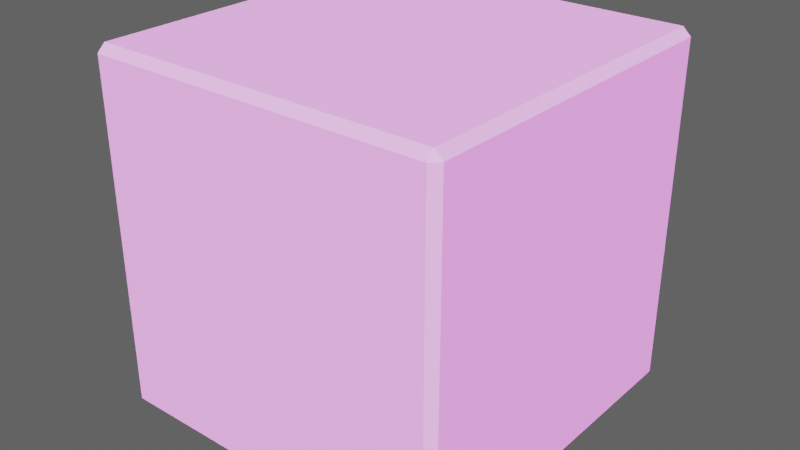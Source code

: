 # Source: SnakeParts.blend  (saved by Blender 4.3.34; exported with 4.5.12 LTS)
import bpy
from mathutils import Matrix  # noqa: F401  (used for matrix-valued properties, if any)

bpy.ops.wm.read_factory_settings(use_empty=True)
scene = bpy.context.scene
scene.name = 'Scene'

# ---- collections
col_collection = bpy.data.collections.new('Collection'); scene.collection.children.link(col_collection)

# ---- images (referenced by path relative to the original .blend; pixels are not part of the script)
import os
ASSET_DIR = os.environ.get("B2B_ASSET_DIR", "")  # directory of the original .blend (textures are referenced by path, not embedded)
HERE = os.path.dirname(os.path.abspath(__file__))  # packed textures are extracted next to this script under _unpacked/

def load_image(name, relpath, width, height, colorspace="sRGB"):
    """Load a texture the original file referenced (path relative to the .blend, or extracted next to this script)."""
    p = next((c for c in (os.path.join(HERE, relpath), os.path.join(ASSET_DIR, relpath)) if relpath and os.path.exists(c)), "")
    if p:
        img = bpy.data.images.load(p, check_existing=True)
        img.name = name
    else:  # same state as the original file: an image datablock whose file is absent (Cycles renders it pink)
        img = bpy.data.images.new(name, width, height)
        img.source = "FILE"
        img.filepath = "//" + (relpath or name)
    img.colorspace_settings.name = colorspace
    return img
img_abandoned_slipway_4k_hdr = load_image('abandoned_slipway_4k.hdr', 'abandoned_slipway_4k.hdr', 1024, 1024, 'Linear Rec.709')

# ---- world
world_world = bpy.data.worlds.new('World'); scene.world = world_world
world_world.use_nodes = True; world_world.node_tree.nodes.clear()
_N = world_world.node_tree.nodes; _L = world_world.node_tree.links
n0 = _N.new('ShaderNodeOutputWorld'); n0.name = 'World Output'; n0.location = (338, 300)
n1 = _N.new('ShaderNodeMapping'); n1.name = 'Mapping'; n1.location = (-706, 331)
n1.width = 240
n2 = _N.new('ShaderNodeTexCoord'); n2.name = 'Texture Coordinate'; n2.location = (-906, 314)
n3 = _N.new('ShaderNodeBackground'); n3.name = 'Background'; n3.location = (-102, 276)
n4 = _N.new('ShaderNodeTexEnvironment'); n4.name = 'Environment Texture'; n4.location = (-406, 302)
n4.image = img_abandoned_slipway_4k_hdr
n5 = _N.new('ShaderNodeMixShader'); n5.name = 'Mix Shader'; n5.location = (118, 317)
n6 = _N.new('ShaderNodeLightPath'); n6.name = 'Light Path'; n6.location = (-231, 672)
n7 = _N.new('ShaderNodeTexGradient'); n7.name = 'Gradient Texture'; n7.location = (-361, 36)
n8 = _N.new('ShaderNodeValToRGB'); n8.name = 'ColorRamp'; n8.location = (-102, 87)
while len(n8.color_ramp.elements) > 1: n8.color_ramp.elements.remove(n8.color_ramp.elements[-1])
n8.color_ramp.elements[0].position = 0.0; n8.color_ramp.elements[0].color = (0.1, 0.1, 0.1, 1.0)
_e = n8.color_ramp.elements.new(1.0); _e.color = (0.1, 0.1, 0.1, 1.0)
_L.new(n5.outputs[0], n0.inputs[0])
_L.new(n4.outputs[0], n3.inputs[0])
_L.new(n1.outputs[0], n4.inputs[0])
_L.new(n2.outputs[0], n1.inputs[0])
_L.new(n3.outputs[0], n5.inputs[1])
_L.new(n6.outputs[0], n5.inputs[0])
_L.new(n7.outputs[1], n8.inputs[0])
_L.new(n8.outputs[0], n5.inputs[2])
n0.is_active_output = True
world_world.color = (0.05088, 0.05088, 0.05088)
world_world.use_sun_shadow = False
world_world.sun_shadow_jitter_overblur = 0.0

# ---- meshes
me_cube = bpy.data.meshes.new('Cube')
me_cube.from_pydata([(-0.4778, -0.4778, 0.0), (-0.4778, -0.5, 0.02217), (-0.5, -0.4778, 0.02217), (-0.4778, -0.5, 0.9778), (-0.4778, -0.4778, 1.0), (-0.5, -0.4778, 0.9778), (-0.4778, 0.4778, 0.0), (-0.5, 0.4778, 0.02217), (-0.4778, 0.5, 0.02217), (-0.4778, 0.4778, 1.0), (-0.4778, 0.5, 0.9778), (-0.5, 0.4778, 0.9778), (0.4778, -0.4778, 0.0), (0.5, -0.4778, 0.02217), (0.4778, -0.5, 0.02217), (0.4778, -0.4778, 1.0), (0.4778, -0.5, 0.9778), (0.5, -0.4778, 0.9778), (0.4778, 0.4778, 0.0), (0.4778, 0.5, 0.02217), (0.5, 0.4778, 0.02217), (0.4778, 0.4778, 1.0), (0.5, 0.4778, 0.9778), (0.4778, 0.5, 0.9778)], [], [(14, 16, 3, 1), (20, 22, 17, 13), (21, 9, 4, 15), (2, 5, 11, 7), (8, 10, 23, 19), (0, 1, 2), (3, 4, 5), (6, 7, 8), (9, 10, 11), (12, 13, 14), (15, 16, 17), (18, 19, 20), (21, 22, 23), (6, 0, 2, 7), (1, 3, 5, 2), (4, 9, 11, 5), (10, 8, 7, 11), (18, 6, 8, 19), (9, 21, 23, 10), (22, 20, 19, 23), (12, 18, 20, 13), (21, 15, 17, 22), (16, 14, 13, 17), (0, 12, 14, 1), (15, 4, 3, 16), (6, 18, 12, 0)])
_uv = me_cube.uv_layers.new(name='UVMap')
_uv.uv.foreach_set('vector', [0.3805, 0.7555, 0.6195, 0.7555, 0.6195, 0.9945, 0.3805, 0.9945, 0.3805, 0.5055, 0.6195, 0.5055, 0.6195, 0.7445, 0.3805, 0.7445, 0.6305, 0.5055, 0.8695, 0.5055, 0.8695, 0.7445, 0.6305, 0.7445, 0.3805, 0.005542, 0.6195, 0.005542, 0.6195, 0.2445, 0.3805, 0.2445, 0.3805, 0.2555, 0.6195, 0.2555, 0.6195, 0.4945, 0.3805, 0.4945, 0.1305, 0.7445, 0.1305, 0.75, 0.125, 0.7445, 0.6195, 0.0, 0.625, 0.005542, 0.6195, 0.005542, 0.1305, 0.5055, 0.125, 0.5055, 0.1305, 0.5, 0.625, 0.2445, 0.6195, 0.25, 0.6195, 0.2445, 0.3695, 0.7445, 0.375, 0.7445, 0.3695, 0.75, 0.625, 0.7555, 0.6195, 0.7555, 0.6195, 0.75, 0.3695, 0.5055, 0.3695, 0.5, 0.375, 0.5055, 0.625, 0.4945, 0.6195, 0.5, 0.6195, 0.4945, 0.1305, 0.5055, 0.1305, 0.7445, 0.125, 0.7445, 0.125, 0.5055, 0.3805, 0.0, 0.6195, 0.0, 0.6195, 0.005542, 0.3805, 0.005542, 0.625, 0.005542, 0.625, 0.2445, 0.6195, 0.2445, 0.6195, 0.005542, 0.6195, 0.2555, 0.3805, 0.2555, 0.3805, 0.2445, 0.6195, 0.2445, 0.3695, 0.5055, 0.1305, 0.5055, 0.1305, 0.5, 0.3695, 0.5, 0.625, 0.2555, 0.625, 0.4945, 0.6195, 0.4945, 0.6195, 0.2555, 0.6195, 0.5055, 0.3805, 0.5055, 0.3805, 0.4945, 0.6195, 0.4945, 0.3695, 0.7445, 0.3695, 0.5055, 0.3805, 0.5055, 0.3805, 0.7445, 0.6305, 0.5055, 0.6305, 0.7445, 0.6195, 0.7445, 0.6195, 0.5055, 0.6195, 0.7555, 0.3805, 0.7555, 0.3805, 0.7445, 0.6195, 0.7445, 0.1305, 0.7445, 0.3695, 0.7445, 0.3695, 0.75, 0.1305, 0.75, 0.625, 0.7555, 0.625, 0.9945, 0.6195, 0.9945, 0.6195, 0.7555, 0.1305, 0.5055, 0.3695, 0.5055, 0.3695, 0.7445, 0.1305, 0.7445])
me_cube.update()

# ---- objects
ob_sm_cube = bpy.data.objects.new('SM_Cube', me_cube)

# ---- transforms, parenting, visibility, modifiers, constraints
ob_sm_cube.location = (0.0, 0.0, 0.0)

# ---- collection membership
col_collection.objects.link(ob_sm_cube)

# ---- scene / render settings (as saved in the file)
scene.frame_start = 1; scene.frame_end = 250; scene.frame_set(1)
scene.render.engine = 'CYCLES'
scene.render.use_high_quality_normals = True
scene.cycles.use_denoising = False
scene.cycles.samples = 256
scene.cycles.use_light_tree = False
scene.cycles.tile_size = 512
scene.eevee.taa_samples = 32
scene.eevee.taa_render_samples = 256
scene.eevee.use_volumetric_shadows = True
scene.eevee.use_gtao = True
scene.eevee.use_raytracing = True
scene.view_settings.view_transform = 'Filmic'
scene.unit_settings.scale_length = 0.01
bpy.context.view_layer.update()

# ---- added for rendering (the .blend has no active camera and no usable light): camera, sun
cam_auto = bpy.data.cameras.new('AutoCamera')
cam_auto.lens = 50.0
cam_auto.sensor_width = 36.0
cam_auto.clip_end = 1000.0
ob_auto_camera = bpy.data.objects.new('AutoCamera', cam_auto)
scene.collection.objects.link(ob_auto_camera)
ob_auto_camera.location = (1.60254, -1.92304, 1.78203)
ob_auto_camera.rotation_euler = (1.09748, -7.21219e-08, 0.694738)
scene.camera = ob_auto_camera
light_auto_sun = bpy.data.lights.new('AutoSun', 'SUN')
light_auto_sun.energy = 3.0
light_auto_sun.angle = 0.0523599
ob_auto_sun = bpy.data.objects.new('AutoSun', light_auto_sun)
scene.collection.objects.link(ob_auto_sun)
ob_auto_sun.rotation_euler = (0.872665, 0.174533, 0.523599)
bpy.context.view_layer.update()
